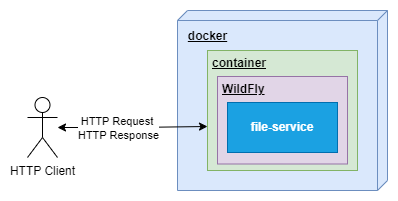

The diagram above was exported from draw.io. Its source (the exported page's mxGraphModel, read from the mxfile embedded in the PNG):
<mxGraphModel dx="1050" dy="565" grid="1" gridSize="10" guides="1" tooltips="1" connect="1" arrows="1" fold="1" page="1" pageScale="1" pageWidth="1100" pageHeight="850" background="none" math="0" shadow="0">
  <root>
    <mxCell id="0" />
    <mxCell id="1" parent="0" />
    <mxCell id="ZP3eUg88tBVKjzvL0J3S-8" value="HTTP Client" style="shape=umlActor;verticalLabelPosition=bottom;verticalAlign=top;html=1;" parent="1" vertex="1">
      <mxGeometry x="220" y="167" width="30" height="60" as="geometry" />
    </mxCell>
    <mxCell id="39150e848f15840c-1" value="" style="verticalAlign=top;align=left;spacingTop=8;spacingLeft=2;spacingRight=12;shape=cube;size=10;direction=south;fontStyle=4;html=1;rounded=0;shadow=0;comic=0;labelBackgroundColor=none;strokeWidth=1;fontFamily=Verdana;fontSize=12;fillColor=#dae8fc;strokeColor=#6c8ebf;" parent="1" vertex="1">
      <mxGeometry x="370" y="80" width="210" height="180" as="geometry" />
    </mxCell>
    <mxCell id="ZP3eUg88tBVKjzvL0J3S-5" value="docker" style="text;align=center;fontStyle=5;verticalAlign=middle;spacingLeft=3;spacingRight=3;strokeColor=none;rotatable=0;points=[[0,0.5],[1,0.5]];portConstraint=eastwest;html=1;" parent="1" vertex="1">
      <mxGeometry x="360" y="93" width="80" height="26" as="geometry" />
    </mxCell>
    <mxCell id="ZP3eUg88tBVKjzvL0J3S-22" style="edgeStyle=orthogonalEdgeStyle;rounded=0;orthogonalLoop=1;jettySize=auto;html=1;entryX=0;entryY=0.5;entryDx=0;entryDy=0;startArrow=classic;startFill=1;" parent="1" source="ZP3eUg88tBVKjzvL0J3S-8" edge="1">
      <mxGeometry relative="1" as="geometry">
        <mxPoint x="400" y="196" as="targetPoint" />
      </mxGeometry>
    </mxCell>
    <mxCell id="ZP3eUg88tBVKjzvL0J3S-23" value="HTTP Request&amp;nbsp;&lt;div&gt;HTTP Response&lt;/div&gt;" style="edgeLabel;html=1;align=center;verticalAlign=middle;resizable=0;points=[];" parent="ZP3eUg88tBVKjzvL0J3S-22" connectable="0" vertex="1">
      <mxGeometry x="-0.4573" relative="1" as="geometry">
        <mxPoint x="19" as="offset" />
      </mxGeometry>
    </mxCell>
    <mxCell id="ZP3eUg88tBVKjzvL0J3S-46" value="" style="group" parent="1" connectable="0" vertex="1">
      <mxGeometry x="400" y="120" width="150" height="120" as="geometry" />
    </mxCell>
    <mxCell id="ZP3eUg88tBVKjzvL0J3S-47" value="" style="html=1;whiteSpace=wrap;fillColor=#d5e8d4;strokeColor=#82b366;" parent="ZP3eUg88tBVKjzvL0J3S-46" vertex="1">
      <mxGeometry width="150" height="120" as="geometry" />
    </mxCell>
    <mxCell id="ZP3eUg88tBVKjzvL0J3S-48" value="container" style="text;align=left;fontStyle=5;verticalAlign=middle;spacingLeft=3;spacingRight=3;strokeColor=none;rotatable=0;points=[[0,0.5],[1,0.5]];portConstraint=eastwest;html=1;" parent="ZP3eUg88tBVKjzvL0J3S-46" vertex="1">
      <mxGeometry width="80" height="26" as="geometry" />
    </mxCell>
    <mxCell id="ZP3eUg88tBVKjzvL0J3S-49" value="" style="group" parent="ZP3eUg88tBVKjzvL0J3S-46" connectable="0" vertex="1">
      <mxGeometry x="10" y="26" width="130" height="87.5" as="geometry" />
    </mxCell>
    <mxCell id="ZP3eUg88tBVKjzvL0J3S-50" value="" style="html=1;whiteSpace=wrap;fillColor=#e1d5e7;strokeColor=#9673a6;" parent="ZP3eUg88tBVKjzvL0J3S-49" vertex="1">
      <mxGeometry width="130" height="87.5" as="geometry" />
    </mxCell>
    <mxCell id="ZP3eUg88tBVKjzvL0J3S-51" value="WildFly" style="text;align=left;fontStyle=5;verticalAlign=middle;spacingLeft=3;spacingRight=3;strokeColor=none;rotatable=0;points=[[0,0.5],[1,0.5]];portConstraint=eastwest;html=1;" parent="ZP3eUg88tBVKjzvL0J3S-49" vertex="1">
      <mxGeometry width="80" height="26" as="geometry" />
    </mxCell>
    <mxCell id="ZP3eUg88tBVKjzvL0J3S-52" value="&lt;b&gt;file-service&lt;/b&gt;" style="html=1;whiteSpace=wrap;fillColor=#1ba1e2;fontColor=#ffffff;strokeColor=#006EAF;" parent="ZP3eUg88tBVKjzvL0J3S-49" vertex="1">
      <mxGeometry x="10" y="26" width="110" height="50" as="geometry" />
    </mxCell>
  </root>
</mxGraphModel>